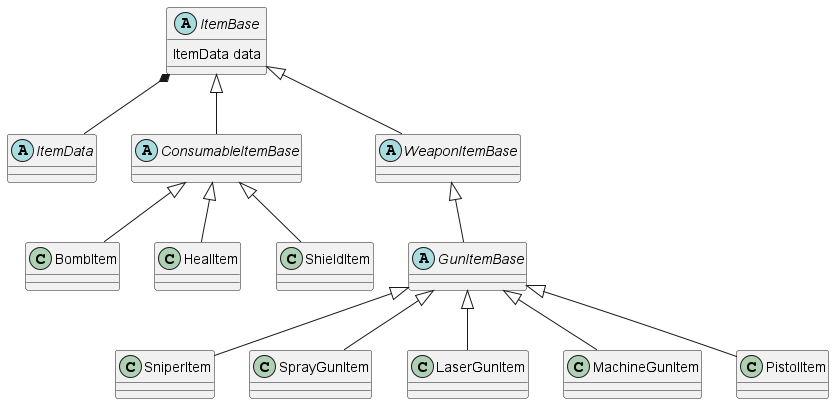

The diagram above was rendered by PlantUML. Its source (embedded in the PNG):
@startuml ItemData

abstract class ItemData
{

}

abstract class ItemBase
{
    ItemData data
}

abstract class ConsumableItemBase
{

}

abstract class WeaponItemBase
{

}

abstract class GunItemBase
{

}

class BombItem
{

}

class HealItem
{

}

class ShieldItem
{

}

class SniperItem
{

}

class SprayGunItem
{

}

class LaserGunItem
{

}

class MachineGunItem
{

}

class PistolItem
{

}
ItemBase <|-- ConsumableItemBase
ItemBase <|-- WeaponItemBase

ItemBase *-- ItemData

ConsumableItemBase <|-- BombItem
ConsumableItemBase <|-- HealItem
ConsumableItemBase <|-- ShieldItem

WeaponItemBase <|-- GunItemBase

GunItemBase <|-- PistolItem
GunItemBase <|-- SniperItem
GunItemBase <|-- MachineGunItem
GunItemBase <|-- SprayGunItem
GunItemBase <|-- LaserGunItem

@enduml